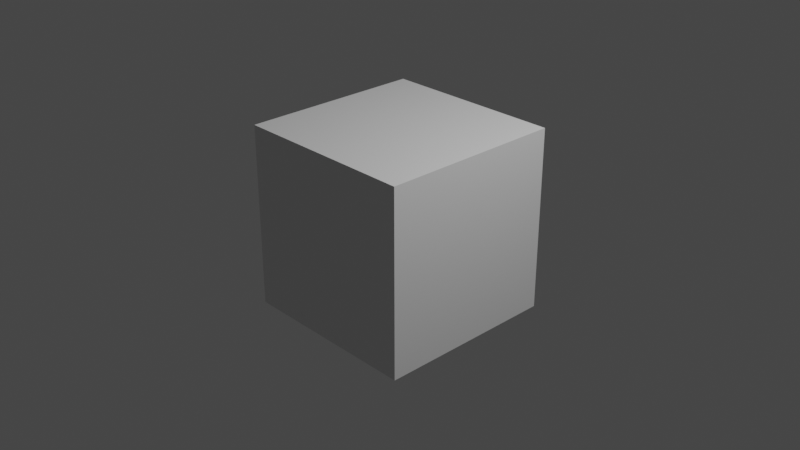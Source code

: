 # Source: model.blend  (saved by Blender 3.4.6; exported with 4.5.12 LTS)
import bpy
from mathutils import Matrix  # noqa: F401  (used for matrix-valued properties, if any)

bpy.ops.wm.read_factory_settings(use_empty=True)
scene = bpy.context.scene
scene.name = 'Scene'

# ---- collections
col_collection = bpy.data.collections.new('Collection'); scene.collection.children.link(col_collection)

# ---- materials (node trees are filled in below, after node groups)
mat_material = bpy.data.materials.new('Material')
mat_material.alpha_threshold = 0.0
mat_material.use_transparent_shadow = False
mat_material.roughness = 0.5
mat_material.line_color = (0.0, 0.0, 0.0, 1.0)

# ---- material node trees
mat_material.use_nodes = True; mat_material.node_tree.nodes.clear()
_N = mat_material.node_tree.nodes; _L = mat_material.node_tree.links
n0 = _N.new('ShaderNodeOutputMaterial'); n0.name = 'Material Output'; n0.location = (300, 300)
n1 = _N.new('ShaderNodeBsdfPrincipled'); n1.name = 'Principled BSDF'; n1.location = (10, 300)
n1.distribution = 'GGX'
n1.subsurface_method = 'RANDOM_WALK_SKIN'
n1.inputs[3].default_value = 1.45
n1.inputs[27].default_value = (0.0, 0.0, 0.0, 1.0)
n1.inputs[28].default_value = 1.0
_L.new(n1.outputs[0], n0.inputs[0])
n0.is_active_output = True

# ---- world
world_world = bpy.data.worlds.new('World'); scene.world = world_world
world_world.use_nodes = True; world_world.node_tree.nodes.clear()
_N = world_world.node_tree.nodes; _L = world_world.node_tree.links
n0 = _N.new('ShaderNodeOutputWorld'); n0.name = 'World Output'; n0.location = (300, 300)
n1 = _N.new('ShaderNodeBackground'); n1.name = 'Background'; n1.location = (10, 300)
n1.inputs[0].default_value = (0.05088, 0.05088, 0.05088, 1.0)
_L.new(n1.outputs[0], n0.inputs[0])
n0.is_active_output = True
world_world.color = (0.05088, 0.05088, 0.05088)
world_world.use_sun_shadow = False
world_world.sun_shadow_jitter_overblur = 0.0

# ---- cameras
cam_camera = bpy.data.cameras.new('Camera')
cam_camera.clip_end = 100.0
cam_camera.ortho_scale = 7.314

# ---- lights
light_light = bpy.data.lights.new('Light', 'POINT')
light_light.transmission_factor = 0.0
light_light.energy = 1000.0
light_light.shadow_soft_size = 0.1
light_light.shadow_maximum_resolution = 0.006
light_light.use_absolute_resolution = True

# ---- meshes
me_cube = bpy.data.meshes.new('Cube')
me_cube.from_pydata([(1.0, 1.0, 1.0), (1.0, 1.0, -1.0), (1.0, -1.0, 1.0), (1.0, -1.0, -1.0), (-1.0, 1.0, 1.0), (-1.0, 1.0, -1.0), (-1.0, -1.0, 1.0), (-1.0, -1.0, -1.0)], [], [(0, 4, 6, 2), (3, 2, 6, 7), (7, 6, 4, 5), (5, 1, 3, 7), (1, 0, 2, 3), (5, 4, 0, 1)])
_uv = me_cube.uv_layers.new(name='UVMap')
_uv.uv.foreach_set('vector', [0.625, 0.5, 0.875, 0.5, 0.875, 0.75, 0.625, 0.75, 0.375, 0.75, 0.625, 0.75, 0.625, 1.0, 0.375, 1.0, 0.375, 0.0, 0.625, 0.0, 0.625, 0.25, 0.375, 0.25, 0.125, 0.5, 0.375, 0.5, 0.375, 0.75, 0.125, 0.75, 0.375, 0.5, 0.625, 0.5, 0.625, 0.75, 0.375, 0.75, 0.375, 0.25, 0.625, 0.25, 0.625, 0.5, 0.375, 0.5])
me_cube.materials.append(mat_material)
me_cube.use_mirror_vertex_groups = False
me_cube.update()

# ---- objects
ob_cube = bpy.data.objects.new('Cube', me_cube)
ob_light = bpy.data.objects.new('Light', light_light)
ob_camera = bpy.data.objects.new('Camera', cam_camera)

# ---- transforms, parenting, visibility, modifiers, constraints
ob_cube.location = (0.0, 0.0, 0.0)
ob_cube.lock_rotations_4d = False
ob_cube.empty_display_type = 'ARROWS'
ob_cube.lineart.crease_threshold = 0.0
ob_light.location = (4.076, 1.005, 5.904)
ob_light.rotation_euler = (0.6503, 0.05522, 1.866)
ob_light.lock_rotations_4d = False
ob_light.empty_display_type = 'ARROWS'
ob_light.color = (0.0, 0.0, 0.0, 0.0)
ob_light.lineart.crease_threshold = 0.0
ob_camera.location = (7.359, -6.926, 4.958)
ob_camera.rotation_euler = (1.109, 0.0, 0.8149)
ob_camera.lock_rotations_4d = False
ob_camera.empty_display_type = 'ARROWS'
ob_camera.color = (0.0, 0.0, 0.0, 0.0)
ob_camera.display_type = 'WIRE'
ob_camera.lineart.crease_threshold = 0.0

# ---- collection membership
col_collection.objects.link(ob_cube)
col_collection.objects.link(ob_light)
col_collection.objects.link(ob_camera)

# ---- scene / render settings (as saved in the file)
scene.camera = ob_camera
scene.frame_start = 1; scene.frame_end = 250; scene.frame_set(1)
scene.render.engine = 'BLENDER_EEVEE_NEXT'
scene.cycles.sampling_pattern = 'TABULATED_SOBOL'
scene.cycles.use_light_tree = False
scene.view_settings.view_transform = 'Filmic'
bpy.context.view_layer.update()
